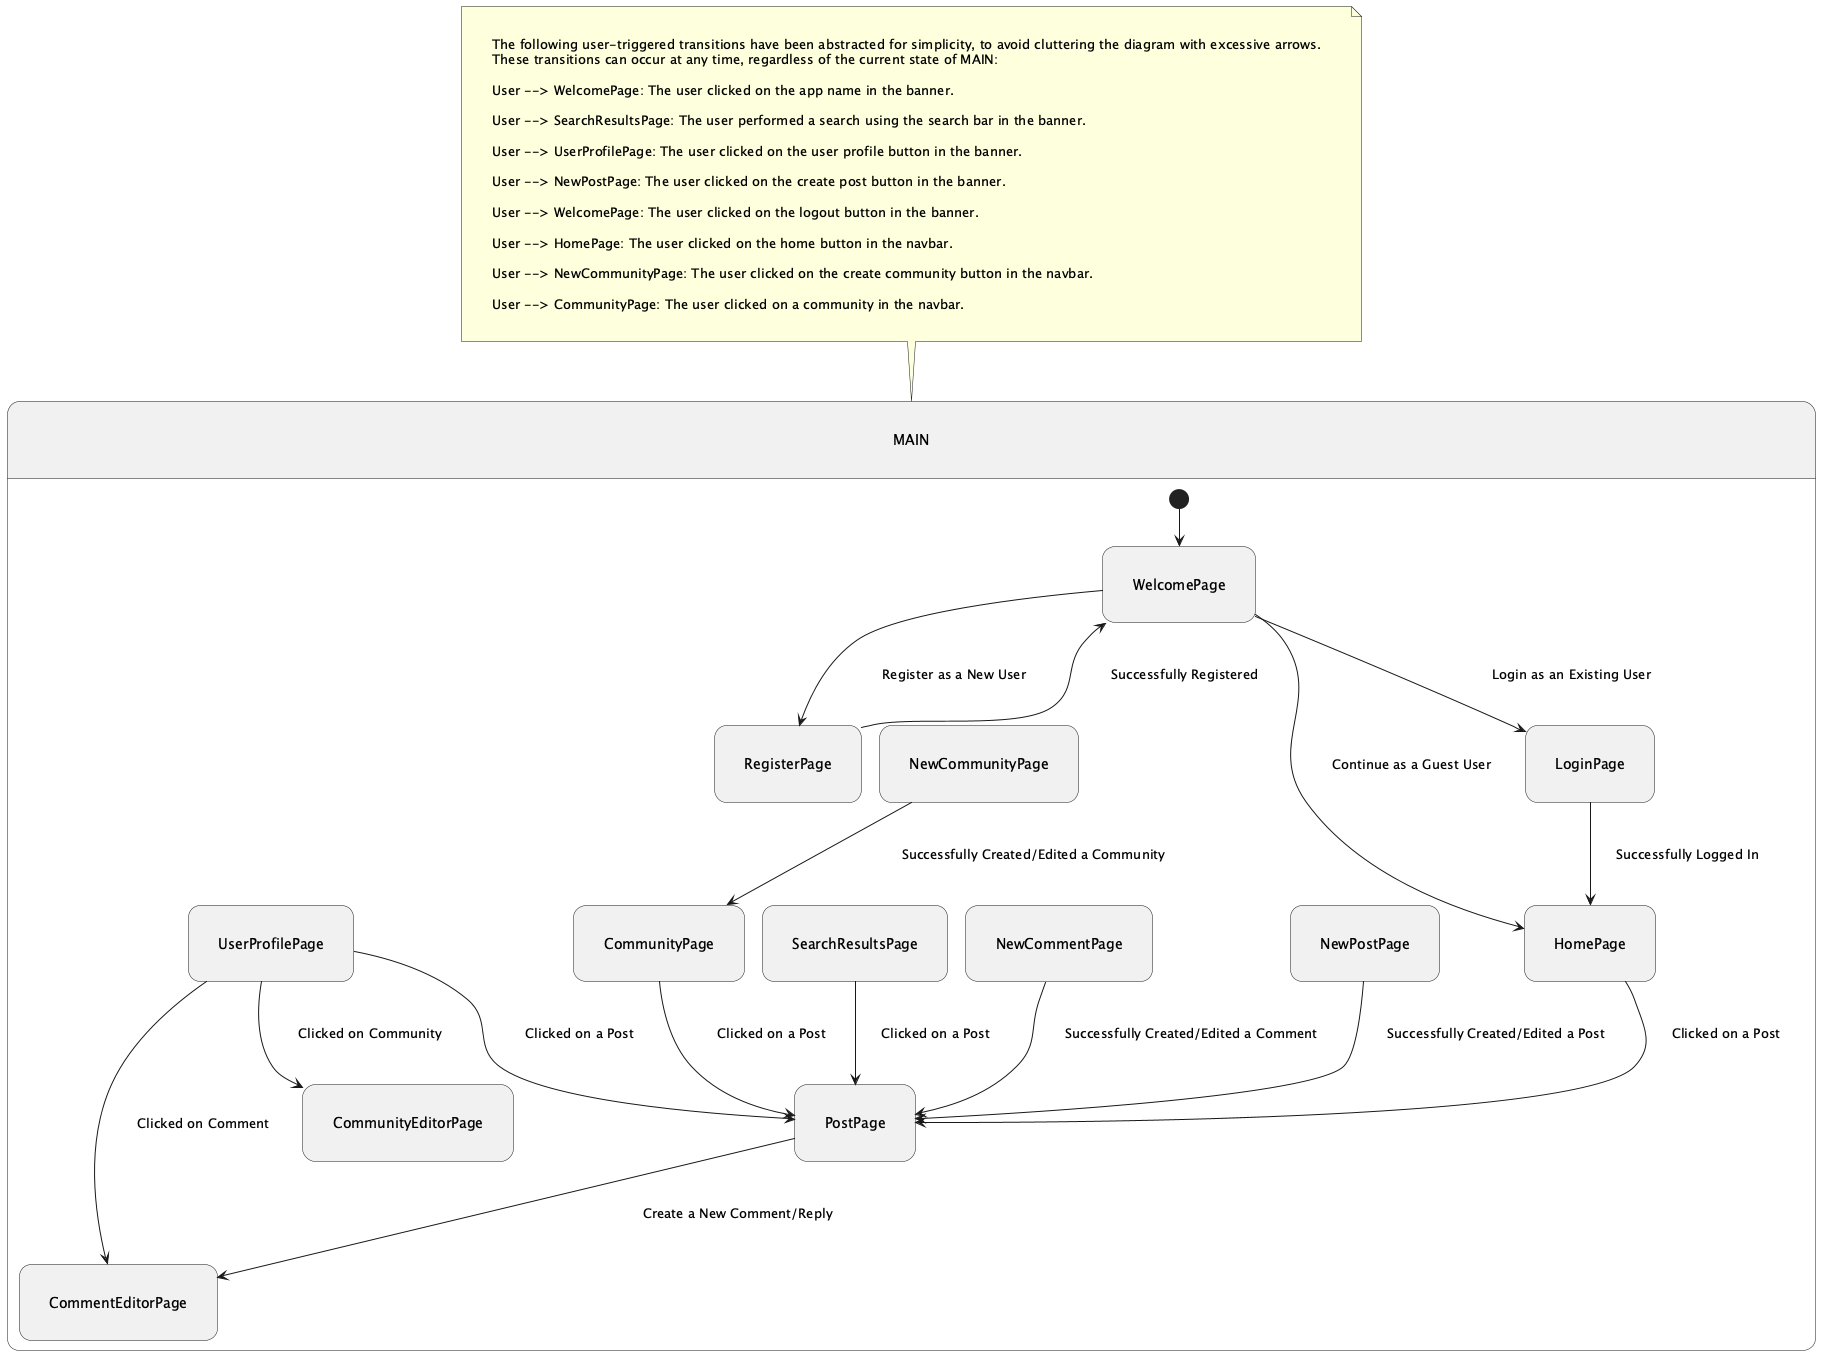

The diagram above was rendered by PlantUML. Its source (embedded in the PNG):
@startuml
hide empty description
skinparam Padding 25

state MAIN {
    [*] --> WelcomePage

    WelcomePage --> RegisterPage: Register as a New User
    WelcomePage --> LoginPage: Login as an Existing User
    WelcomePage --> HomePage: Continue as a Guest User

    RegisterPage --> WelcomePage: Successfully Registered
    LoginPage --> HomePage: Successfully Logged In

    HomePage --> PostPage: Clicked on a Post
    CommunityPage --> PostPage: Clicked on a Post
    SearchResultsPage --> PostPage: Clicked on a Post

    PostPage --> CommentEditorPage: Create a New Comment/Reply

    NewCommentPage --> PostPage: Successfully Created/Edited a Comment
    NewPostPage --> PostPage: Successfully Created/Edited a Post
    NewCommunityPage --> CommunityPage: Successfully Created/Edited a Community

    UserProfilePage --> CommunityEditorPage: Clicked on Community
    UserProfilePage --> CommentEditorPage: Clicked on Comment
    UserProfilePage --> PostPage: Clicked on a Post
}

note top of MAIN
    The following user-triggered transitions have been abstracted for simplicity, to avoid cluttering the diagram with excessive arrows.
    These transitions can occur at any time, regardless of the current state of MAIN:

    User --> WelcomePage: The user clicked on the app name in the banner.

    User --> SearchResultsPage: The user performed a search using the search bar in the banner.

    User --> UserProfilePage: The user clicked on the user profile button in the banner.

    User --> NewPostPage: The user clicked on the create post button in the banner.

    User --> WelcomePage: The user clicked on the logout button in the banner.

    User --> HomePage: The user clicked on the home button in the navbar.

    User --> NewCommunityPage: The user clicked on the create community button in the navbar.

    User --> CommunityPage: The user clicked on a community in the navbar.
end note
@enduml